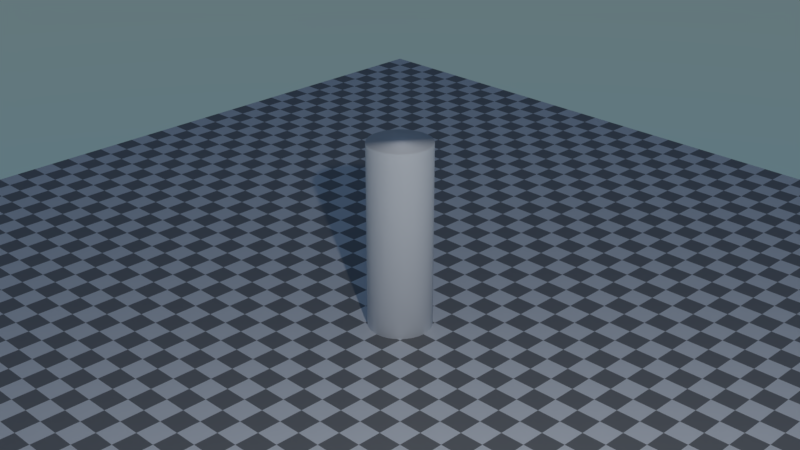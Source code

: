 # Source: physics_break.blend  (saved by Blender 2.93.20; exported with 4.5.12 LTS)
import bpy
from mathutils import Matrix  # noqa: F401  (used for matrix-valued properties, if any)

bpy.ops.wm.read_factory_settings(use_empty=True)
scene = bpy.context.scene
scene.name = 'Scene'

# ---- collections
col_collection_1 = bpy.data.collections.new('Collection 1'); scene.collection.children.link(col_collection_1)

# ---- materials (node trees are filled in below, after node groups)
mat_checker = bpy.data.materials.new('Checker')
mat_checker.use_transparent_shadow = False
mat_material = bpy.data.materials.new('Material')
mat_material.alpha_threshold = 0.0
mat_material.use_transparent_shadow = False
mat_material.roughness = 0.5
mat_material.line_color = (0.0, 0.0, 0.0, 1.0)

# ---- material node trees
mat_checker.use_nodes = True; mat_checker.node_tree.nodes.clear()
_N = mat_checker.node_tree.nodes; _L = mat_checker.node_tree.links
n0 = _N.new('ShaderNodeBsdfPrincipled'); n0.name = 'Principled BSDF'; n0.location = (10, 300)
n0.distribution = 'GGX'
n0.subsurface_method = 'BURLEY'
n0.inputs[3].default_value = 1.45
n0.inputs[27].default_value = (0.0, 0.0, 0.0, 1.0)
n0.inputs[28].default_value = 1.0
n1 = _N.new('ShaderNodeOutputMaterial'); n1.name = 'Material Output'; n1.location = (300, 300)
n2 = _N.new('ShaderNodeTexChecker'); n2.name = 'Checker Texture'; n2.location = (-200, 300)
n2.inputs[3].default_value = 50.0
_L.new(n0.outputs[0], n1.inputs[0])
_L.new(n2.outputs[0], n0.inputs[0])
n1.is_active_output = True
mat_material.use_nodes = True; mat_material.node_tree.nodes.clear()
_N = mat_material.node_tree.nodes; _L = mat_material.node_tree.links
n0 = _N.new('ShaderNodeBsdfDiffuse'); n0.name = 'Diffuse BSDF'; n0.location = (10, 300)
n1 = _N.new('ShaderNodeOutputMaterial'); n1.name = 'Material Output'; n1.location = (200, 300)
_L.new(n0.outputs[0], n1.inputs[0])
n1.is_active_output = True

# ---- world
world_world = bpy.data.worlds.new('World'); scene.world = world_world
world_world.use_nodes = True; world_world.node_tree.nodes.clear()
_N = world_world.node_tree.nodes; _L = world_world.node_tree.links
n0 = _N.new('ShaderNodeOutputWorld'); n0.name = 'World Output'; n0.location = (300, 300)
n1 = _N.new('ShaderNodeBackground'); n1.name = 'Background'; n1.location = (10, 300)
n2 = _N.new('ShaderNodeTexSky'); n2.name = 'Sky Texture'; n2.location = (-190, 280)
n2.sky_type = 'HOSEK_WILKIE'
_L.new(n1.outputs[0], n0.inputs[0])
_L.new(n2.outputs[0], n1.inputs[0])
n0.is_active_output = True
world_world.color = (0.05088, 0.05088, 0.05088)
world_world.use_sun_shadow = False
world_world.sun_shadow_jitter_overblur = 0.0
world_world.cycles.sampling_method = 'MANUAL'

# ---- cameras
cam_camera = bpy.data.cameras.new('Camera')
cam_camera.clip_end = 200.0
cam_camera.sensor_width = 32.0
cam_camera.sensor_height = 18.0
cam_camera.ortho_scale = 7.314
cam_camera.dof.focus_distance = 0.0
cam_camera.dof.aperture_fstop = 128.0

# ---- lights
light_lamp = bpy.data.lights.new('Lamp', 'POINT')
light_lamp.transmission_factor = 0.0
light_lamp.cutoff_distance = 30.0
light_lamp.energy = 1000.0
light_lamp.shadow_buffer_clip_start = 1.001
light_lamp.shadow_soft_size = 0.1
light_lamp.shadow_maximum_resolution = 0.006
light_lamp.use_absolute_resolution = True

# ---- meshes
me_cylinder = bpy.data.meshes.new('Cylinder')
me_cylinder.from_pydata([(0.0, 1.0, -1.0), (0.0, 1.0, 1.0), (0.1951, 0.9808, -1.0), (0.1951, 0.9808, 1.0), (0.3827, 0.9239, -1.0), (0.3827, 0.9239, 1.0), (0.5556, 0.8315, -1.0), (0.5556, 0.8315, 1.0), (0.7071, 0.7071, -1.0), (0.7071, 0.7071, 1.0), (0.8315, 0.5556, -1.0), (0.8315, 0.5556, 1.0), (0.9239, 0.3827, -1.0), (0.9239, 0.3827, 1.0), (0.9808, 0.1951, -1.0), (0.9808, 0.1951, 1.0), (1.0, 7.55e-08, -1.0), (1.0, 7.55e-08, 1.0), (0.9808, -0.1951, -1.0), (0.9808, -0.1951, 1.0), (0.9239, -0.3827, -1.0), (0.9239, -0.3827, 1.0), (0.8315, -0.5556, -1.0), (0.8315, -0.5556, 1.0), (0.7071, -0.7071, -1.0), (0.7071, -0.7071, 1.0), (0.5556, -0.8315, -1.0), (0.5556, -0.8315, 1.0), (0.3827, -0.9239, -1.0), (0.3827, -0.9239, 1.0), (0.1951, -0.9808, -1.0), (0.1951, -0.9808, 1.0), (-3.258e-07, -1.0, -1.0), (-3.258e-07, -1.0, 1.0), (-0.1951, -0.9808, -1.0), (-0.1951, -0.9808, 1.0), (-0.3827, -0.9239, -1.0), (-0.3827, -0.9239, 1.0), (-0.5556, -0.8315, -1.0), (-0.5556, -0.8315, 1.0), (-0.7071, -0.7071, -1.0), (-0.7071, -0.7071, 1.0), (-0.8315, -0.5556, -1.0), (-0.8315, -0.5556, 1.0), (-0.9239, -0.3827, -1.0), (-0.9239, -0.3827, 1.0), (-0.9808, -0.1951, -1.0), (-0.9808, -0.1951, 1.0), (-1.0, 9.656e-07, -1.0), (-1.0, 9.656e-07, 1.0), (-0.9808, 0.1951, -1.0), (-0.9808, 0.1951, 1.0), (-0.9239, 0.3827, -1.0), (-0.9239, 0.3827, 1.0), (-0.8315, 0.5556, -1.0), (-0.8315, 0.5556, 1.0), (-0.7071, 0.7071, -1.0), (-0.7071, 0.7071, 1.0), (-0.5556, 0.8315, -1.0), (-0.5556, 0.8315, 1.0), (-0.3827, 0.9239, -1.0), (-0.3827, 0.9239, 1.0), (-0.1951, 0.9808, -1.0), (-0.1951, 0.9808, 1.0)], [], [(0, 1, 3, 2), (2, 3, 5, 4), (4, 5, 7, 6), (6, 7, 9, 8), (8, 9, 11, 10), (10, 11, 13, 12), (12, 13, 15, 14), (14, 15, 17, 16), (16, 17, 19, 18), (18, 19, 21, 20), (20, 21, 23, 22), (22, 23, 25, 24), (24, 25, 27, 26), (26, 27, 29, 28), (28, 29, 31, 30), (30, 31, 33, 32), (32, 33, 35, 34), (34, 35, 37, 36), (36, 37, 39, 38), (38, 39, 41, 40), (40, 41, 43, 42), (42, 43, 45, 44), (44, 45, 47, 46), (46, 47, 49, 48), (48, 49, 51, 50), (50, 51, 53, 52), (52, 53, 55, 54), (54, 55, 57, 56), (56, 57, 59, 58), (58, 59, 61, 60), (3, 1, 63, 61, 59, 57, 55, 53, 51, 49, 47, 45, 43, 41, 39, 37, 35, 33, 31, 29, 27, 25, 23, 21, 19, 17, 15, 13, 11, 9, 7, 5), (60, 61, 63, 62), (62, 63, 1, 0), (0, 2, 4, 6, 8, 10, 12, 14, 16, 18, 20, 22, 24, 26, 28, 30, 32, 34, 36, 38, 40, 42, 44, 46, 48, 50, 52, 54, 56, 58, 60, 62)])
me_cylinder.polygons.foreach_set('use_smooth', [True] * 34)
me_cylinder.use_remesh_preserve_volume = False
me_cylinder.use_remesh_preserve_attributes = False
me_cylinder.use_mirror_vertex_groups = False
me_cylinder.update()
me_plane = bpy.data.meshes.new('Plane')
me_plane.from_pydata([(-1.0, -1.0, 0.0), (1.0, -1.0, 0.0), (-1.0, 1.0, 0.0), (1.0, 1.0, 0.0)], [], [(0, 1, 3, 2)])
me_plane.materials.append(mat_checker)
me_plane.use_remesh_preserve_volume = False
me_plane.use_remesh_preserve_attributes = False
me_plane.use_mirror_vertex_groups = False
me_plane.update()
me_cube = bpy.data.meshes.new('Cube')
me_cube.from_pydata([(1.0, 1.0, -1.0), (1.0, -1.0, -1.0), (-1.0, -1.0, -1.0), (-1.0, 1.0, -1.0), (1.0, 1.0, 1.0), (1.0, -1.0, 1.0), (-1.0, -1.0, 1.0), (-1.0, 1.0, 1.0)], [], [(0, 1, 2, 3), (4, 7, 6, 5), (0, 4, 5, 1), (1, 5, 6, 2), (2, 6, 7, 3), (4, 0, 3, 7)])
me_cube.materials.append(mat_material)
me_cube.use_remesh_preserve_volume = False
me_cube.use_remesh_preserve_attributes = False
me_cube.use_mirror_vertex_groups = False
me_cube.update()

# ---- objects
ob_cylinder = bpy.data.objects.new('Cylinder', me_cylinder)
ob_plane = bpy.data.objects.new('Plane', me_plane)
ob_cube = bpy.data.objects.new('Cube', me_cube)
ob_lamp = bpy.data.objects.new('Lamp', light_lamp)
ob_camera = bpy.data.objects.new('Camera', cam_camera)

# ---- transforms, parenting, visibility, modifiers, constraints
ob_cylinder.location = (0.0, 0.0, 1.207)
ob_cylinder.scale = (0.4229, 0.4229, 1.304)
ob_cylinder.lineart.crease_threshold = 0.0
ob_plane.location = (0.0, 0.0, 0.0)
ob_plane.scale = (8.0, 8.0, 8.0)
ob_plane.lineart.crease_threshold = 0.0
ob_cube.location = (-0.2288, 0.0, 6.17)
ob_cube.lock_rotations_4d = False
ob_cube.empty_display_type = 'ARROWS'
ob_cube.lineart.crease_threshold = 0.0
ob_lamp.location = (7.0, -5.0, 7.0)
ob_lamp.lock_rotations_4d = False
ob_lamp.empty_display_type = 'ARROWS'
ob_lamp.color = (0.0, 0.0, 0.0, 0.0)
ob_lamp.lineart.crease_threshold = 0.0
ob_camera.location = (10.0, -10.0, 8.0)
ob_camera.rotation_euler = (1.134, -0.0, 0.7854)
ob_camera.lock_rotations_4d = False
ob_camera.empty_display_type = 'ARROWS'
ob_camera.color = (0.0, 0.0, 0.0, 0.0)
ob_camera.display_type = 'WIRE'
ob_camera.lineart.crease_threshold = 0.0

# ---- collection membership
col_collection_1.objects.link(ob_cylinder)
col_collection_1.objects.link(ob_plane)
col_collection_1.objects.link(ob_cube)
col_collection_1.objects.link(ob_lamp)
col_collection_1.objects.link(ob_camera)

# ---- scene / render settings (as saved in the file)
scene.camera = ob_camera
scene.frame_start = 1; scene.frame_end = 250; scene.frame_set(1)
scene.render.engine = 'BLENDER_EEVEE_NEXT'
scene.render.resolution_percentage = 50
scene.render.fps = 60
scene.render.dither_intensity = 0.0
scene.render.motion_blur_shutter = 1.0
scene.cycles.use_denoising = False
scene.cycles.samples = 128
scene.cycles.sampling_pattern = 'TABULATED_SOBOL'
scene.cycles.light_sampling_threshold = 0.0
scene.cycles.use_adaptive_sampling = False
scene.cycles.use_light_tree = False
scene.cycles.blur_glossy = 0.0
scene.cycles.sample_clamp_indirect = 0.0
scene.view_settings.view_transform = 'Standard'
bpy.context.view_layer.update()
